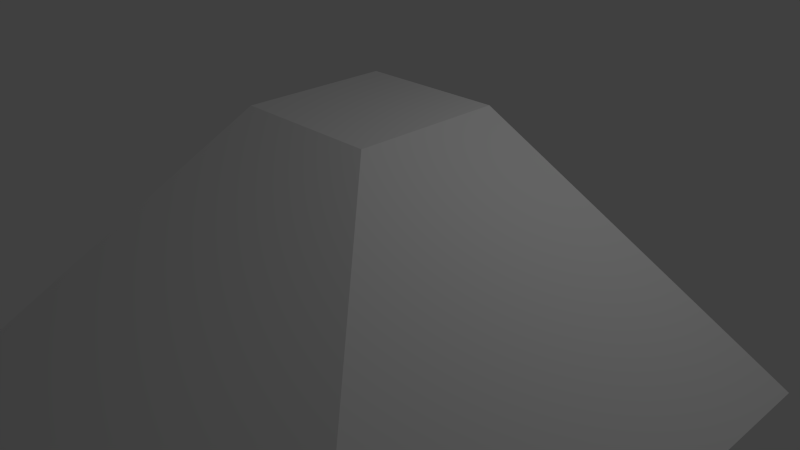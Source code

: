 # Source: CoinRamp.blend  (saved by Blender 2.72.0; exported with 4.5.12 LTS)
import bpy
from mathutils import Matrix  # noqa: F401  (used for matrix-valued properties, if any)

bpy.ops.wm.read_factory_settings(use_empty=True)
scene = bpy.context.scene
scene.name = 'Scene'

# ---- collections
col_collection_1 = bpy.data.collections.new('Collection 1'); scene.collection.children.link(col_collection_1)

# ---- materials (node trees are filled in below, after node groups)
mat_material = bpy.data.materials.new('Material')
mat_material.alpha_threshold = 0.0
mat_material.use_transparent_shadow = False
mat_material.roughness = 0.5
mat_material.line_color = (0.0, 0.0, 0.0, 1.0)

# ---- material node trees

# ---- world
world_world = bpy.data.worlds.new('World'); scene.world = world_world
world_world.color = (0.05088, 0.05088, 0.05088)
world_world.use_sun_shadow = False
world_world.sun_shadow_jitter_overblur = 0.0
world_world.cycles.sampling_method = 'MANUAL'
world_world.cycles.sample_map_resolution = 256

# ---- cameras
cam_camera = bpy.data.cameras.new('Camera')
cam_camera.clip_end = 100.0
cam_camera.lens = 35.0
cam_camera.sensor_width = 32.0
cam_camera.sensor_height = 18.0
cam_camera.ortho_scale = 7.314
cam_camera.dof.focus_distance = 0.0
cam_camera.dof.aperture_fstop = 128.0

# ---- lights
light_lamp = bpy.data.lights.new('Lamp', 'POINT')
light_lamp.transmission_factor = 0.0
light_lamp.cutoff_distance = 30.0
light_lamp.energy = 100.0
light_lamp.shadow_buffer_clip_start = 1.001
light_lamp.shadow_soft_size = 0.1
light_lamp.shadow_maximum_resolution = 0.006
light_lamp.use_absolute_resolution = True
light_lamp.cycles.use_multiple_importance_sampling = False

# ---- meshes
me_cube = bpy.data.meshes.new('Cube')
me_cube.from_pydata([(5.0, 1.0, -1.0), (5.0, -5.0, -1.0), (-1.0, -5.0, -1.0), (-1.0, 1.0, -1.0), (1.0, 1.0, 1.0), (1.0, -1.0, 1.0), (-1.0, -1.0, 1.0), (-1.0, 1.0, 1.0)], [], [(0, 1, 2, 3), (4, 7, 6, 5), (0, 4, 5, 1), (1, 5, 6, 2), (2, 6, 7, 3), (4, 0, 3, 7)])
me_cube.materials.append(mat_material)
me_cube.use_remesh_preserve_volume = False
me_cube.use_remesh_preserve_attributes = False
me_cube.use_mirror_vertex_groups = False
me_cube.update()

# ---- objects
ob_cube = bpy.data.objects.new('Cube', me_cube)
ob_lamp = bpy.data.objects.new('Lamp', light_lamp)
ob_camera = bpy.data.objects.new('Camera', cam_camera)

# ---- transforms, parenting, visibility, modifiers, constraints
ob_cube.location = (0.0, 0.0, 1.0)
ob_cube.lock_rotations_4d = False
ob_cube.empty_display_type = 'ARROWS'
ob_cube.lineart.crease_threshold = 0.0
ob_lamp.location = (4.076, 1.005, 5.904)
ob_lamp.rotation_euler = (0.6503, 0.05522, 1.866)
ob_lamp.lock_rotations_4d = False
ob_lamp.empty_display_type = 'ARROWS'
ob_lamp.color = (0.0, 0.0, 0.0, 0.0)
ob_lamp.lineart.crease_threshold = 0.0
ob_camera.location = (7.481, -6.508, 5.344)
ob_camera.rotation_euler = (1.109, 0.01082, 0.8149)
ob_camera.lock_rotations_4d = False
ob_camera.empty_display_type = 'ARROWS'
ob_camera.color = (0.0, 0.0, 0.0, 0.0)
ob_camera.display_type = 'WIRE'
ob_camera.lineart.crease_threshold = 0.0

# ---- collection membership
col_collection_1.objects.link(ob_cube)
col_collection_1.objects.link(ob_lamp)
col_collection_1.objects.link(ob_camera)

# ---- scene / render settings (as saved in the file)
scene.camera = ob_camera
scene.frame_start = 1; scene.frame_end = 250; scene.frame_set(1)
scene.render.engine = 'BLENDER_EEVEE_NEXT'
scene.render.resolution_percentage = 50
scene.render.dither_intensity = 0.0
scene.cycles.use_denoising = False
scene.cycles.samples = 10
scene.cycles.sampling_pattern = 'TABULATED_SOBOL'
scene.cycles.light_sampling_threshold = 0.0
scene.cycles.use_adaptive_sampling = False
scene.cycles.use_light_tree = False
scene.cycles.blur_glossy = 0.0
scene.cycles.pixel_filter_type = 'GAUSSIAN'
scene.cycles.sample_clamp_indirect = 0.0
scene.view_settings.view_transform = 'Standard'
bpy.context.view_layer.update()
